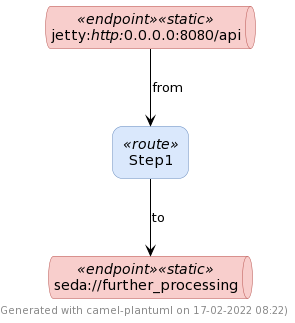

The diagram above was rendered by PlantUML. Its source (embedded in the PNG):
@startuml
skinparam ArrowColor #Black

skinparam rectangle {
  RoundCorner 20
}

skinparam rectangle<<route>> {
  BorderColor #6C8EBF
  BackgroundColor #DAE8FC
}

skinparam queue<<endpoint>> {
}

skinparam queue<<static>> {
  BorderColor #B85450
  BackgroundColor #F8CECC
}

skinparam queue<<dynamic>> {
  BorderColor #82B366
  BackgroundColor #D5E8D4
}

footer Generated with camel-plantuml on 17-02-2022 08:22)

' === Some useful settings for tweaking diagram layout ===
'left to right direction
'hide stereotype
'skinparam nodesep 50
'skinparam ranksep 50
'skinparam wrapWidth 250

rectangle route_1 <<route>> as "
Step1
"

queue endpoint_1 <<endpoint>><<static>> as "
jetty://http://0.0.0.0:8080/api
"

queue endpoint_2 <<endpoint>><<static>> as "
seda://further_processing
"

endpoint_1 --> route_1 : from

route_1 --> endpoint_2 : to
@enduml